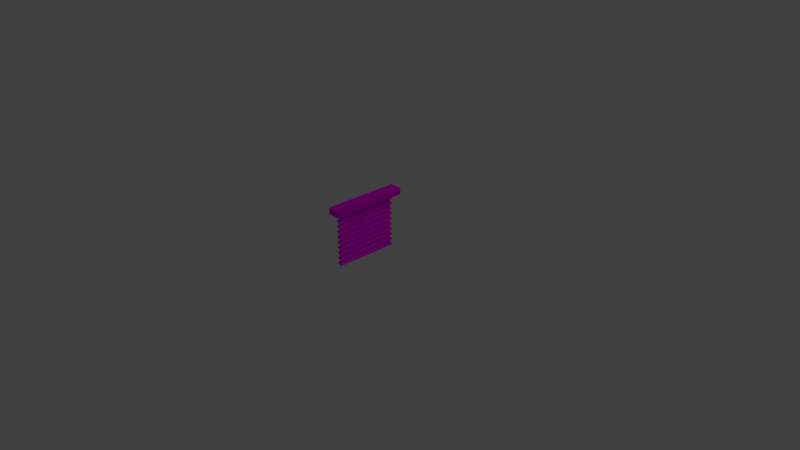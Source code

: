 # Source: blinds.blend  (saved by Blender 2.79.0; exported with 4.5.12 LTS)
import bpy
from mathutils import Matrix  # noqa: F401  (used for matrix-valued properties, if any)

bpy.ops.wm.read_factory_settings(use_empty=True)
scene = bpy.context.scene
scene.name = 'Scene'

# ---- collections
col_collection_1 = bpy.data.collections.new('Collection 1'); scene.collection.children.link(col_collection_1)

# ---- images (referenced by path relative to the original .blend; pixels are not part of the script)
import os
ASSET_DIR = os.environ.get("B2B_ASSET_DIR", "")  # directory of the original .blend (textures are referenced by path, not embedded)
HERE = os.path.dirname(os.path.abspath(__file__))  # packed textures are extracted next to this script under _unpacked/

def load_image(name, relpath, width, height, colorspace="sRGB"):
    """Load a texture the original file referenced (path relative to the .blend, or extracted next to this script)."""
    p = next((c for c in (os.path.join(HERE, relpath), os.path.join(ASSET_DIR, relpath)) if relpath and os.path.exists(c)), "")
    if p:
        img = bpy.data.images.load(p, check_existing=True)
        img.name = name
    else:  # same state as the original file: an image datablock whose file is absent (Cycles renders it pink)
        img = bpy.data.images.new(name, width, height)
        img.source = "FILE"
        img.filepath = "//" + (relpath or name)
    img.colorspace_settings.name = colorspace
    return img
img_lowpoly_tex_png = load_image('lowpoly_tex.png', 'lowpoly_tex.png', 1024, 1024, 'sRGB')

# ---- materials (node trees are filled in below, after node groups)
mat_mat_lowpoly = bpy.data.materials.new('mat_lowpoly')
mat_mat_lowpoly.alpha_threshold = 0.0
mat_mat_lowpoly.use_transparent_shadow = False
mat_mat_lowpoly.roughness = 0.5

# ---- material node trees
mat_mat_lowpoly.use_nodes = True; mat_mat_lowpoly.node_tree.nodes.clear()
_N = mat_mat_lowpoly.node_tree.nodes; _L = mat_mat_lowpoly.node_tree.links
n0 = _N.new('ShaderNodeOutputMaterial'); n0.name = 'Material Output'; n0.location = (300, 300)
n1 = _N.new('ShaderNodeBsdfDiffuse'); n1.name = 'Diffuse BSDF'; n1.location = (10, 300)
n2 = _N.new('ShaderNodeTexImage'); n2.name = 'Image Texture'; n2.location = (-180, 300)
n2.width = 140
n2.image = img_lowpoly_tex_png
_L.new(n1.outputs[0], n0.inputs[0])
_L.new(n2.outputs[0], n1.inputs[0])
n0.is_active_output = True

# ---- world
world_world = bpy.data.worlds.new('World'); scene.world = world_world
world_world.color = (0.05088, 0.05088, 0.05088)
world_world.use_sun_shadow = False
world_world.sun_shadow_jitter_overblur = 0.0
world_world.cycles.sampling_method = 'MANUAL'

# ---- cameras
cam_camera = bpy.data.cameras.new('Camera')
cam_camera.clip_end = 100.0
cam_camera.lens = 35.0
cam_camera.sensor_width = 32.0
cam_camera.sensor_height = 18.0
cam_camera.ortho_scale = 7.314
cam_camera.dof.focus_distance = 0.0
cam_camera.dof.aperture_fstop = 128.0

# ---- lights
light_lamp = bpy.data.lights.new('Lamp', 'POINT')
light_lamp.transmission_factor = 0.0
light_lamp.cutoff_distance = 30.0
light_lamp.energy = 100.0
light_lamp.shadow_buffer_clip_start = 1.001
light_lamp.shadow_soft_size = 0.1
light_lamp.shadow_maximum_resolution = 0.006
light_lamp.use_absolute_resolution = True

# ---- meshes
me_cube_002 = bpy.data.meshes.new('Cube.002')
me_cube_002.from_pydata([(-1.0, -1.0, -0.8143), (-1.0, -1.0, 1.0), (-1.0, 1.0, -0.8143), (-1.0, 1.0, 1.0), (1.0, -1.0, -0.8143), (1.0, -1.0, 1.0), (1.0, 1.0, -0.8143), (1.0, 1.0, 1.0), (-1.0, 66.69, -0.8143), (-1.0, 66.69, 1.0), (-1.0, 68.69, -0.8143), (-1.0, 68.69, 1.0), (1.0, 66.69, -0.8143), (1.0, 66.69, 1.0), (1.0, 68.69, -0.8143), (1.0, 68.69, 1.0)], [], [(0, 1, 3, 2), (2, 3, 7, 6), (6, 7, 5, 4), (4, 5, 1, 0), (2, 6, 4, 0), (8, 9, 11, 10), (10, 11, 15, 14), (14, 15, 13, 12), (12, 13, 9, 8), (10, 14, 12, 8)])
_uv = me_cube_002.uv_layers.new(name='UVMap')
_uv.uv.foreach_set('vector', [0.2606, 0.7606, 0.3019, 0.7606, 0.3019, 0.8019, 0.2606, 0.8019, 0.2606, 0.7606, 0.3019, 0.7606, 0.3019, 0.8019, 0.2606, 0.8019, 0.2606, 0.7606, 0.3019, 0.7606, 0.3019, 0.8019, 0.2606, 0.8019, 0.2606, 0.7606, 0.3019, 0.7606, 0.3019, 0.8019, 0.2606, 0.8019, 0.2606, 0.7606, 0.3019, 0.7606, 0.3019, 0.8019, 0.2606, 0.8019, 0.2606, 0.7606, 0.3019, 0.7606, 0.3019, 0.8019, 0.2606, 0.8019, 0.2606, 0.7606, 0.3019, 0.7606, 0.3019, 0.8019, 0.2606, 0.8019, 0.2606, 0.7606, 0.3019, 0.7606, 0.3019, 0.8019, 0.2606, 0.8019, 0.2606, 0.7606, 0.3019, 0.7606, 0.3019, 0.8019, 0.2606, 0.8019, 0.2606, 0.7606, 0.3019, 0.7606, 0.3019, 0.8019, 0.2606, 0.8019])
me_cube_002.materials.append(mat_mat_lowpoly)
me_cube_002.use_remesh_preserve_volume = False
me_cube_002.use_remesh_preserve_attributes = False
me_cube_002.use_mirror_vertex_groups = False
me_cube_002.update()
me_cube_003 = bpy.data.meshes.new('Cube.003')
me_cube_003.from_pydata([(2.012, 71.64, 0.6749), (2.012, -2.964, 0.6749), (-2.618, 71.64, 0.7511), (-2.618, -2.964, 0.7511), (2.702, 71.64, 0.7051), (2.702, -2.964, 0.7051), (-1.928, 71.64, 0.7812), (-1.928, -2.964, 0.7812), (2.012, 71.64, 0.5086), (2.012, -2.964, 0.5086), (-2.618, 71.64, 0.5848), (-2.618, -2.964, 0.5848), (2.702, 71.64, 0.5387), (2.702, -2.964, 0.5387), (-1.928, 71.64, 0.6149), (-1.928, -2.964, 0.6149), (2.012, 71.64, 0.3423), (2.012, -2.964, 0.3423), (-2.618, 71.64, 0.4185), (-2.618, -2.964, 0.4185), (2.702, 71.64, 0.3724), (2.702, -2.964, 0.3724), (-1.928, 71.64, 0.4486), (-1.928, -2.964, 0.4486), (2.012, 71.64, 0.176), (2.012, -2.964, 0.176), (-2.618, 71.64, 0.2521), (-2.618, -2.964, 0.2521), (2.702, 71.64, 0.2061), (2.702, -2.964, 0.2061), (-1.928, 71.64, 0.2823), (-1.928, -2.964, 0.2823), (2.012, 71.64, 0.009679), (2.012, -2.964, 0.009679), (-2.618, 71.64, 0.08584), (-2.618, -2.964, 0.08584), (2.702, 71.64, 0.03982), (2.702, -2.964, 0.03982), (-1.928, 71.64, 0.116), (-1.928, -2.964, 0.116), (2.012, 71.64, -0.1566), (2.012, -2.964, -0.1566), (-2.618, 71.64, -0.08047), (-2.618, -2.964, -0.08047), (2.702, 71.64, -0.1265), (2.702, -2.964, -0.1265), (-1.928, 71.64, -0.05032), (-1.928, -2.964, -0.05032), (2.012, 71.64, -0.3229), (2.012, -2.964, -0.3229), (-2.618, 71.64, -0.2468), (-2.618, -2.964, -0.2468), (2.702, 71.64, -0.2928), (2.702, -2.964, -0.2928), (-1.928, 71.64, -0.2166), (-1.928, -2.964, -0.2166), (2.012, 71.64, -0.4892), (2.012, -2.964, -0.4892), (-2.618, 71.64, -0.4131), (-2.618, -2.964, -0.4131), (2.702, 71.64, -0.4591), (2.702, -2.964, -0.4591), (-1.928, 71.64, -0.3829), (-1.928, -2.964, -0.3829), (2.012, 71.64, -0.6556), (2.012, -2.964, -0.6556), (-2.618, 71.64, -0.5794), (-2.618, -2.964, -0.5794), (2.702, 71.64, -0.6254), (2.702, -2.964, -0.6254), (-1.928, 71.64, -0.5492), (-1.928, -2.964, -0.5492), (2.012, 71.64, -0.8219), (2.012, -2.964, -0.8219), (-2.618, 71.64, -0.7457), (-2.618, -2.964, -0.7457), (2.702, 71.64, -0.7917), (2.702, -2.964, -0.7917), (-1.928, 71.64, -0.7156), (-1.928, -2.964, -0.7156)], [], [(0, 1, 3, 2), (2, 3, 7, 6), (6, 7, 5, 4), (4, 5, 1, 0), (2, 6, 4, 0), (8, 9, 11, 10), (10, 11, 15, 14), (14, 15, 13, 12), (12, 13, 9, 8), (10, 14, 12, 8), (16, 17, 19, 18), (18, 19, 23, 22), (22, 23, 21, 20), (20, 21, 17, 16), (18, 22, 20, 16), (24, 25, 27, 26), (26, 27, 31, 30), (30, 31, 29, 28), (28, 29, 25, 24), (26, 30, 28, 24), (32, 33, 35, 34), (34, 35, 39, 38), (38, 39, 37, 36), (36, 37, 33, 32), (34, 38, 36, 32), (40, 41, 43, 42), (42, 43, 47, 46), (46, 47, 45, 44), (44, 45, 41, 40), (42, 46, 44, 40), (48, 49, 51, 50), (50, 51, 55, 54), (54, 55, 53, 52), (52, 53, 49, 48), (50, 54, 52, 48), (56, 57, 59, 58), (58, 59, 63, 62), (62, 63, 61, 60), (60, 61, 57, 56), (58, 62, 60, 56), (64, 65, 67, 66), (66, 67, 71, 70), (70, 71, 69, 68), (68, 69, 65, 64), (66, 70, 68, 64), (72, 73, 75, 74), (74, 75, 79, 78), (78, 79, 77, 76), (76, 77, 73, 72), (74, 78, 76, 72)])
_uv = me_cube_003.uv_layers.new(name='UVMap')
_uv.uv.foreach_set('vector', [0.2637, 0.8243, 0.2988, 0.8243, 0.2988, 0.8593, 0.2637, 0.8593, 0.2637, 0.8243, 0.2988, 0.8243, 0.2988, 0.8593, 0.2637, 0.8593, 0.2637, 0.8243, 0.2988, 0.8243, 0.2988, 0.8593, 0.2637, 0.8593, 0.2637, 0.8243, 0.2988, 0.8243, 0.2988, 0.8593, 0.2637, 0.8593, 0.2637, 0.8243, 0.2988, 0.8243, 0.2988, 0.8593, 0.2637, 0.8593, 0.2637, 0.8243, 0.2988, 0.8243, 0.2988, 0.8593, 0.2637, 0.8593, 0.2637, 0.8243, 0.2988, 0.8243, 0.2988, 0.8593, 0.2637, 0.8593, 0.2637, 0.8243, 0.2988, 0.8243, 0.2988, 0.8593, 0.2637, 0.8593, 0.2637, 0.8243, 0.2988, 0.8243, 0.2988, 0.8593, 0.2637, 0.8593, 0.2637, 0.8243, 0.2988, 0.8243, 0.2988, 0.8593, 0.2637, 0.8593, 0.2637, 0.8243, 0.2988, 0.8243, 0.2988, 0.8593, 0.2637, 0.8593, 0.2637, 0.8243, 0.2988, 0.8243, 0.2988, 0.8593, 0.2637, 0.8593, 0.2637, 0.8243, 0.2988, 0.8243, 0.2988, 0.8593, 0.2637, 0.8593, 0.2637, 0.8243, 0.2988, 0.8243, 0.2988, 0.8593, 0.2637, 0.8593, 0.2637, 0.8243, 0.2988, 0.8243, 0.2988, 0.8593, 0.2637, 0.8593, 0.2637, 0.8243, 0.2988, 0.8243, 0.2988, 0.8593, 0.2637, 0.8593, 0.2637, 0.8243, 0.2988, 0.8243, 0.2988, 0.8593, 0.2637, 0.8593, 0.2637, 0.8243, 0.2988, 0.8243, 0.2988, 0.8593, 0.2637, 0.8593, 0.2637, 0.8243, 0.2988, 0.8243, 0.2988, 0.8593, 0.2637, 0.8593, 0.2637, 0.8243, 0.2988, 0.8243, 0.2988, 0.8593, 0.2637, 0.8593, 0.2637, 0.8243, 0.2988, 0.8243, 0.2988, 0.8593, 0.2637, 0.8593, 0.2637, 0.8243, 0.2988, 0.8243, 0.2988, 0.8593, 0.2637, 0.8593, 0.2637, 0.8243, 0.2988, 0.8243, 0.2988, 0.8593, 0.2637, 0.8593, 0.2637, 0.8243, 0.2988, 0.8243, 0.2988, 0.8593, 0.2637, 0.8593, 0.2637, 0.8243, 0.2988, 0.8243, 0.2988, 0.8593, 0.2637, 0.8593, 0.2637, 0.8243, 0.2988, 0.8243, 0.2988, 0.8593, 0.2637, 0.8593, 0.2637, 0.8243, 0.2988, 0.8243, 0.2988, 0.8593, 0.2637, 0.8593, 0.2637, 0.8243, 0.2988, 0.8243, 0.2988, 0.8593, 0.2637, 0.8593, 0.2637, 0.8243, 0.2988, 0.8243, 0.2988, 0.8593, 0.2637, 0.8593, 0.2637, 0.8243, 0.2988, 0.8243, 0.2988, 0.8593, 0.2637, 0.8593, 0.2637, 0.8243, 0.2988, 0.8243, 0.2988, 0.8593, 0.2637, 0.8593, 0.2637, 0.8243, 0.2988, 0.8243, 0.2988, 0.8593, 0.2637, 0.8593, 0.2637, 0.8243, 0.2988, 0.8243, 0.2988, 0.8593, 0.2637, 0.8593, 0.2637, 0.8243, 0.2988, 0.8243, 0.2988, 0.8593, 0.2637, 0.8593, 0.2637, 0.8243, 0.2988, 0.8243, 0.2988, 0.8593, 0.2637, 0.8593, 0.2637, 0.8243, 0.2988, 0.8243, 0.2988, 0.8593, 0.2637, 0.8593, 0.2637, 0.8243, 0.2988, 0.8243, 0.2988, 0.8593, 0.2637, 0.8593, 0.2637, 0.8243, 0.2988, 0.8243, 0.2988, 0.8593, 0.2637, 0.8593, 0.2637, 0.8243, 0.2988, 0.8243, 0.2988, 0.8593, 0.2637, 0.8593, 0.2637, 0.8243, 0.2988, 0.8243, 0.2988, 0.8593, 0.2637, 0.8593, 0.2637, 0.8243, 0.2988, 0.8243, 0.2988, 0.8593, 0.2637, 0.8593, 0.2637, 0.8243, 0.2988, 0.8243, 0.2988, 0.8593, 0.2637, 0.8593, 0.2637, 0.8243, 0.2988, 0.8243, 0.2988, 0.8593, 0.2637, 0.8593, 0.2637, 0.8243, 0.2988, 0.8243, 0.2988, 0.8593, 0.2637, 0.8593, 0.2637, 0.8243, 0.2988, 0.8243, 0.2988, 0.8593, 0.2637, 0.8593, 0.2637, 0.8243, 0.2988, 0.8243, 0.2988, 0.8593, 0.2637, 0.8593, 0.2637, 0.8243, 0.2988, 0.8243, 0.2988, 0.8593, 0.2637, 0.8593, 0.2637, 0.8243, 0.2988, 0.8243, 0.2988, 0.8593, 0.2637, 0.8593, 0.2637, 0.8243, 0.2988, 0.8243, 0.2988, 0.8593, 0.2637, 0.8593, 0.2637, 0.8243, 0.2988, 0.8243, 0.2988, 0.8593, 0.2637, 0.8593])
me_cube_003.materials.append(mat_mat_lowpoly)
me_cube_003.use_remesh_preserve_volume = False
me_cube_003.use_remesh_preserve_attributes = False
me_cube_003.use_mirror_vertex_groups = False
me_cube_003.update()
me_cube_004 = bpy.data.meshes.new('Cube.004')
me_cube_004.from_pydata([(-0.1211, -0.493, -0.06073), (-0.1211, -0.493, 0.0254), (-0.1211, 0.493, -0.06073), (-0.1211, 0.493, 0.0254), (0.04029, -0.493, -0.06073), (0.04029, -0.493, 0.0254), (0.04029, 0.493, -0.06073), (0.04029, 0.493, 0.0254), (-0.1211, -0.463, -0.06073), (-0.1211, -0.463, -0.004602), (-0.1211, 0.463, -0.06073), (-0.1211, 0.463, -0.004602), (0.01029, -0.463, -0.06073), (0.01029, -0.463, -0.004602), (0.01029, 0.463, -0.06073), (0.01029, 0.463, -0.004602)], [], [(2, 3, 7, 6), (6, 7, 5, 4), (4, 5, 1, 0), (7, 3, 1, 5), (10, 14, 15, 11), (14, 12, 13, 15), (12, 8, 9, 13), (15, 13, 9, 11), (0, 1, 9, 8), (1, 3, 11, 9), (3, 2, 10, 11), (2, 6, 14, 10), (6, 4, 12, 14), (4, 0, 8, 12)])
_uv = me_cube_004.uv_layers.new(name='UVMap')
_uv.uv.foreach_set('vector', [0.07494, 0.7605, 0.1047, 0.7605, 0.1047, 0.7903, 0.07494, 0.7903, 0.07494, 0.7605, 0.1047, 0.7605, 0.1047, 0.7903, 0.07494, 0.7903, 0.07494, 0.7605, 0.1047, 0.7605, 0.1047, 0.7903, 0.07494, 0.7903, 0.07494, 0.7605, 0.1047, 0.7605, 0.1047, 0.7903, 0.07494, 0.7903, 0.07494, 0.7605, 0.1047, 0.7605, 0.1047, 0.7903, 0.07494, 0.7903, 0.07494, 0.7605, 0.1047, 0.7605, 0.1047, 0.7903, 0.07494, 0.7903, 0.07494, 0.7605, 0.1047, 0.7605, 0.1047, 0.7903, 0.07494, 0.7903, 0.07494, 0.7605, 0.1047, 0.7605, 0.1047, 0.7903, 0.07494, 0.7903, 0.07494, 0.7605, 0.1047, 0.7605, 0.1047, 0.7903, 0.07494, 0.7903, 0.07494, 0.7605, 0.1047, 0.7605, 0.1047, 0.7903, 0.07494, 0.7903, 0.07494, 0.7605, 0.1047, 0.7605, 0.1047, 0.7903, 0.07494, 0.7903, 0.07494, 0.7605, 0.1047, 0.7605, 0.1047, 0.7903, 0.07494, 0.7903, 0.07494, 0.7605, 0.1047, 0.7605, 0.1047, 0.7903, 0.07494, 0.7903, 0.07494, 0.7605, 0.1047, 0.7605, 0.1047, 0.7903, 0.07494, 0.7903])
me_cube_004.materials.append(mat_mat_lowpoly)
me_cube_004.use_remesh_preserve_volume = False
me_cube_004.use_remesh_preserve_attributes = False
me_cube_004.use_mirror_vertex_groups = False
me_cube_004.update()

# ---- objects
ob_lamp = bpy.data.objects.new('Lamp', light_lamp)
ob_camera = bpy.data.objects.new('Camera', cam_camera)
ob_blind_holder = bpy.data.objects.new('blind_holder', me_cube_002)
ob_blinds = bpy.data.objects.new('blinds', me_cube_003)
ob_cube = bpy.data.objects.new('cube', me_cube_004)

# ---- transforms, parenting, visibility, modifiers, constraints
ob_lamp.location = (4.076, 1.005, 5.904)
ob_lamp.rotation_euler = (0.6503, 0.05522, 1.866)
ob_lamp.lock_rotations_4d = False
ob_lamp.empty_display_type = 'ARROWS'
ob_lamp.color = (0.0, 0.0, 0.0, 0.0)
ob_lamp.lineart.crease_threshold = 0.0
ob_camera.location = (7.481, -6.508, 5.344)
ob_camera.rotation_euler = (1.109, 0.0, 0.8149)
ob_camera.lock_rotations_4d = False
ob_camera.empty_display_type = 'ARROWS'
ob_camera.color = (0.0, 0.0, 0.0, 0.0)
ob_camera.display_type = 'WIRE'
ob_camera.lineart.crease_threshold = 0.0
ob_blind_holder.location = (-0.006934, -0.4517, 0.3653)
ob_blind_holder.scale = (0.01167, 0.01167, 0.4353)
ob_blind_holder.lineart.crease_threshold = 0.0
ob_blinds.location = (-0.006934, -0.4517, 0.3653)
ob_blinds.scale = (0.01167, 0.01167, 0.4353)
ob_blinds.lineart.crease_threshold = 0.0
ob_cube.location = (0.04133, -0.04174, 0.783)
ob_cube.scale = (1.048, 1.048, 1.048)
ob_cube.lineart.crease_threshold = 0.0

# ---- collection membership
col_collection_1.objects.link(ob_lamp)
col_collection_1.objects.link(ob_camera)
col_collection_1.objects.link(ob_blind_holder)
col_collection_1.objects.link(ob_blinds)
col_collection_1.objects.link(ob_cube)

# ---- scene / render settings (as saved in the file)
scene.camera = ob_camera
scene.frame_start = 1; scene.frame_end = 250; scene.frame_set(1)
scene.render.engine = 'BLENDER_EEVEE_NEXT'
scene.render.resolution_percentage = 50
scene.render.dither_intensity = 0.0
scene.cycles.use_denoising = False
scene.cycles.samples = 128
scene.cycles.sampling_pattern = 'TABULATED_SOBOL'
scene.cycles.use_adaptive_sampling = False
scene.cycles.use_light_tree = False
scene.cycles.blur_glossy = 0.0
scene.cycles.sample_clamp_indirect = 0.0
scene.view_settings.view_transform = 'Standard'
bpy.context.view_layer.update()
